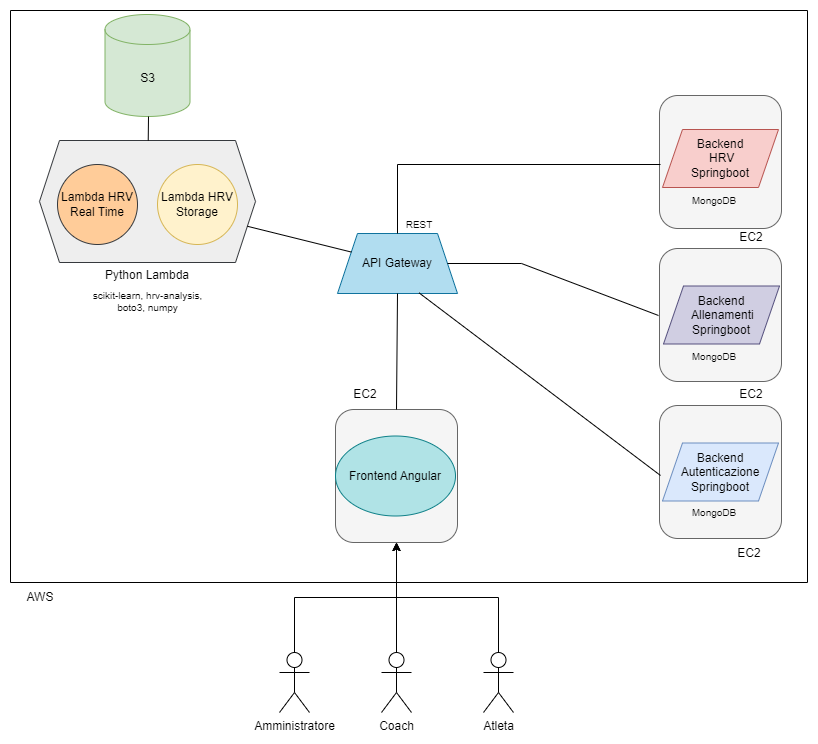

The diagram above was exported from draw.io. Its source (the exported page's mxGraphModel, read from the mxfile embedded in the PNG):
<mxGraphModel dx="1050" dy="541" grid="0" gridSize="10" guides="1" tooltips="1" connect="1" arrows="1" fold="1" page="1" pageScale="1" pageWidth="827" pageHeight="1169" math="0" shadow="0">
  <root>
    <mxCell id="0" />
    <mxCell id="1" parent="0" />
    <mxCell id="DYlMaXX1_HdTk7WvqppG-1" value="" style="swimlane;startSize=0;" parent="1" vertex="1">
      <mxGeometry x="19" y="33" width="797" height="572" as="geometry" />
    </mxCell>
    <mxCell id="DYlMaXX1_HdTk7WvqppG-13" value="" style="rounded=1;whiteSpace=wrap;html=1;fillColor=#f5f5f5;fontColor=#333333;strokeColor=#666666;" parent="DYlMaXX1_HdTk7WvqppG-1" vertex="1">
      <mxGeometry x="649" y="85" width="122" height="133" as="geometry" />
    </mxCell>
    <mxCell id="DYlMaXX1_HdTk7WvqppG-14" value="" style="rounded=1;whiteSpace=wrap;html=1;fillColor=#f5f5f5;fontColor=#333333;strokeColor=#666666;" parent="DYlMaXX1_HdTk7WvqppG-1" vertex="1">
      <mxGeometry x="649" y="238" width="122" height="133" as="geometry" />
    </mxCell>
    <mxCell id="DYlMaXX1_HdTk7WvqppG-15" value="" style="rounded=1;whiteSpace=wrap;html=1;fillColor=#f5f5f5;fontColor=#333333;strokeColor=#666666;" parent="DYlMaXX1_HdTk7WvqppG-1" vertex="1">
      <mxGeometry x="649" y="395" width="122" height="133" as="geometry" />
    </mxCell>
    <mxCell id="DYlMaXX1_HdTk7WvqppG-17" value="" style="rounded=1;whiteSpace=wrap;html=1;fillColor=#f5f5f5;fontColor=#333333;strokeColor=#666666;" parent="DYlMaXX1_HdTk7WvqppG-1" vertex="1">
      <mxGeometry x="325" y="399" width="122" height="133" as="geometry" />
    </mxCell>
    <mxCell id="DYlMaXX1_HdTk7WvqppG-18" value="Frontend Angular" style="ellipse;whiteSpace=wrap;html=1;fillColor=#b0e3e6;strokeColor=#0e8088;" parent="DYlMaXX1_HdTk7WvqppG-1" vertex="1">
      <mxGeometry x="325" y="425.5" width="120" height="80" as="geometry" />
    </mxCell>
    <mxCell id="DYlMaXX1_HdTk7WvqppG-19" value="EC2&lt;br&gt;" style="text;html=1;strokeColor=none;fillColor=none;align=center;verticalAlign=middle;whiteSpace=wrap;rounded=0;" parent="DYlMaXX1_HdTk7WvqppG-1" vertex="1">
      <mxGeometry x="325" y="369" width="60" height="30" as="geometry" />
    </mxCell>
    <mxCell id="DYlMaXX1_HdTk7WvqppG-27" value="EC2&lt;br&gt;" style="text;html=1;strokeColor=none;fillColor=none;align=center;verticalAlign=middle;whiteSpace=wrap;rounded=0;" parent="DYlMaXX1_HdTk7WvqppG-1" vertex="1">
      <mxGeometry x="709" y="528" width="60" height="30" as="geometry" />
    </mxCell>
    <mxCell id="DYlMaXX1_HdTk7WvqppG-28" value="EC2&lt;br&gt;" style="text;html=1;strokeColor=none;fillColor=none;align=center;verticalAlign=middle;whiteSpace=wrap;rounded=0;" parent="DYlMaXX1_HdTk7WvqppG-1" vertex="1">
      <mxGeometry x="711" y="369" width="60" height="30" as="geometry" />
    </mxCell>
    <mxCell id="DYlMaXX1_HdTk7WvqppG-29" value="EC2&lt;br&gt;" style="text;html=1;strokeColor=none;fillColor=none;align=center;verticalAlign=middle;whiteSpace=wrap;rounded=0;" parent="DYlMaXX1_HdTk7WvqppG-1" vertex="1">
      <mxGeometry x="711" y="212" width="60" height="30" as="geometry" />
    </mxCell>
    <mxCell id="DYlMaXX1_HdTk7WvqppG-30" value="Backend Autenticazione Springboot" style="shape=parallelogram;perimeter=parallelogramPerimeter;whiteSpace=wrap;html=1;fixedSize=1;fillColor=#dae8fc;strokeColor=#6c8ebf;" parent="DYlMaXX1_HdTk7WvqppG-1" vertex="1">
      <mxGeometry x="652" y="432.5" width="116" height="58" as="geometry" />
    </mxCell>
    <mxCell id="DYlMaXX1_HdTk7WvqppG-31" value="Backend&lt;br&gt;&amp;nbsp;Allenamenti&lt;br&gt;Springboot" style="shape=parallelogram;perimeter=parallelogramPerimeter;whiteSpace=wrap;html=1;fixedSize=1;fillColor=#d0cee2;strokeColor=#56517e;" parent="DYlMaXX1_HdTk7WvqppG-1" vertex="1">
      <mxGeometry x="653" y="275.5" width="116" height="58" as="geometry" />
    </mxCell>
    <mxCell id="DYlMaXX1_HdTk7WvqppG-32" value="Backend&lt;br&gt;&amp;nbsp;HRV&lt;br&gt;Springboot" style="shape=parallelogram;perimeter=parallelogramPerimeter;whiteSpace=wrap;html=1;fixedSize=1;fillColor=#f8cecc;strokeColor=#b85450;" parent="DYlMaXX1_HdTk7WvqppG-1" vertex="1">
      <mxGeometry x="652" y="119" width="116" height="58" as="geometry" />
    </mxCell>
    <mxCell id="DYlMaXX1_HdTk7WvqppG-33" value="MongoDB" style="text;html=1;strokeColor=none;fillColor=none;align=center;verticalAlign=middle;whiteSpace=wrap;rounded=0;fontSize=10;" parent="DYlMaXX1_HdTk7WvqppG-1" vertex="1">
      <mxGeometry x="674" y="175" width="60" height="30" as="geometry" />
    </mxCell>
    <mxCell id="DYlMaXX1_HdTk7WvqppG-34" value="MongoDB" style="text;html=1;strokeColor=none;fillColor=none;align=center;verticalAlign=middle;whiteSpace=wrap;rounded=0;fontSize=10;" parent="DYlMaXX1_HdTk7WvqppG-1" vertex="1">
      <mxGeometry x="674" y="331" width="60" height="30" as="geometry" />
    </mxCell>
    <mxCell id="DYlMaXX1_HdTk7WvqppG-35" value="MongoDB" style="text;html=1;strokeColor=none;fillColor=none;align=center;verticalAlign=middle;whiteSpace=wrap;rounded=0;fontSize=10;" parent="DYlMaXX1_HdTk7WvqppG-1" vertex="1">
      <mxGeometry x="674" y="487" width="60" height="30" as="geometry" />
    </mxCell>
    <mxCell id="DYlMaXX1_HdTk7WvqppG-39" value="API Gateway" style="shape=trapezoid;perimeter=trapezoidPerimeter;whiteSpace=wrap;html=1;fixedSize=1;fillColor=#b1ddf0;strokeColor=#10739e;" parent="DYlMaXX1_HdTk7WvqppG-1" vertex="1">
      <mxGeometry x="327" y="223" width="120" height="60" as="geometry" />
    </mxCell>
    <mxCell id="DYlMaXX1_HdTk7WvqppG-40" value="" style="endArrow=none;html=1;rounded=0;exitX=0.5;exitY=0;exitDx=0;exitDy=0;entryX=0.5;entryY=1;entryDx=0;entryDy=0;" parent="DYlMaXX1_HdTk7WvqppG-1" source="DYlMaXX1_HdTk7WvqppG-17" target="DYlMaXX1_HdTk7WvqppG-39" edge="1">
      <mxGeometry width="50" height="50" relative="1" as="geometry">
        <mxPoint x="342" y="333" as="sourcePoint" />
        <mxPoint x="392" y="283" as="targetPoint" />
      </mxGeometry>
    </mxCell>
    <mxCell id="DYlMaXX1_HdTk7WvqppG-42" value="" style="endArrow=none;html=1;rounded=0;exitX=0.5;exitY=0;exitDx=0;exitDy=0;" parent="DYlMaXX1_HdTk7WvqppG-1" source="DYlMaXX1_HdTk7WvqppG-39" edge="1">
      <mxGeometry width="50" height="50" relative="1" as="geometry">
        <mxPoint x="600" y="204" as="sourcePoint" />
        <mxPoint x="650" y="154" as="targetPoint" />
        <Array as="points">
          <mxPoint x="387" y="154" />
        </Array>
      </mxGeometry>
    </mxCell>
    <mxCell id="DYlMaXX1_HdTk7WvqppG-43" value="" style="endArrow=none;html=1;rounded=0;exitX=1;exitY=0.5;exitDx=0;exitDy=0;" parent="DYlMaXX1_HdTk7WvqppG-1" source="DYlMaXX1_HdTk7WvqppG-39" edge="1">
      <mxGeometry width="50" height="50" relative="1" as="geometry">
        <mxPoint x="598" y="355" as="sourcePoint" />
        <mxPoint x="648" y="305" as="targetPoint" />
        <Array as="points">
          <mxPoint x="511" y="253" />
        </Array>
      </mxGeometry>
    </mxCell>
    <mxCell id="DYlMaXX1_HdTk7WvqppG-44" value="" style="endArrow=none;html=1;rounded=0;exitX=0.68;exitY=0.99;exitDx=0;exitDy=0;exitPerimeter=0;" parent="DYlMaXX1_HdTk7WvqppG-1" source="DYlMaXX1_HdTk7WvqppG-39" edge="1">
      <mxGeometry width="50" height="50" relative="1" as="geometry">
        <mxPoint x="600" y="515" as="sourcePoint" />
        <mxPoint x="650" y="465" as="targetPoint" />
      </mxGeometry>
    </mxCell>
    <mxCell id="DYlMaXX1_HdTk7WvqppG-45" value="REST" style="text;html=1;strokeColor=none;fillColor=none;align=center;verticalAlign=middle;whiteSpace=wrap;rounded=0;fontSize=10;" parent="DYlMaXX1_HdTk7WvqppG-1" vertex="1">
      <mxGeometry x="379" y="199" width="60" height="30" as="geometry" />
    </mxCell>
    <mxCell id="DYlMaXX1_HdTk7WvqppG-46" value="S3" style="shape=cylinder3;whiteSpace=wrap;html=1;boundedLbl=1;backgroundOutline=1;size=15;fillColor=#d5e8d4;strokeColor=#82b366;" parent="DYlMaXX1_HdTk7WvqppG-1" vertex="1">
      <mxGeometry x="94.5" y="4" width="85" height="102" as="geometry" />
    </mxCell>
    <mxCell id="DYlMaXX1_HdTk7WvqppG-53" value="scikit-learn, hrv-analysis, boto3, numpy" style="text;html=1;strokeColor=none;fillColor=none;align=center;verticalAlign=middle;whiteSpace=wrap;rounded=0;fontSize=10;" parent="DYlMaXX1_HdTk7WvqppG-1" vertex="1">
      <mxGeometry x="76.5" y="275.5" width="121" height="30" as="geometry" />
    </mxCell>
    <mxCell id="DYlMaXX1_HdTk7WvqppG-55" value="" style="shape=hexagon;perimeter=hexagonPerimeter2;whiteSpace=wrap;html=1;fixedSize=1;fillColor=#eeeeee;strokeColor=#36393d;" parent="DYlMaXX1_HdTk7WvqppG-1" vertex="1">
      <mxGeometry x="29" y="130" width="216" height="122" as="geometry" />
    </mxCell>
    <mxCell id="DYlMaXX1_HdTk7WvqppG-56" value="Python Lambda" style="text;html=1;strokeColor=none;fillColor=none;align=center;verticalAlign=middle;whiteSpace=wrap;rounded=0;" parent="DYlMaXX1_HdTk7WvqppG-1" vertex="1">
      <mxGeometry x="90" y="250" width="94" height="30" as="geometry" />
    </mxCell>
    <mxCell id="DYlMaXX1_HdTk7WvqppG-57" value="Lambda HRV Real Time" style="ellipse;whiteSpace=wrap;html=1;aspect=fixed;fillColor=#ffcc99;strokeColor=#36393d;" parent="DYlMaXX1_HdTk7WvqppG-1" vertex="1">
      <mxGeometry x="47" y="154" width="80" height="80" as="geometry" />
    </mxCell>
    <mxCell id="DYlMaXX1_HdTk7WvqppG-58" value="Lambda HRV Storage" style="ellipse;whiteSpace=wrap;html=1;aspect=fixed;fillColor=#fff2cc;strokeColor=#d6b656;" parent="DYlMaXX1_HdTk7WvqppG-1" vertex="1">
      <mxGeometry x="147" y="154" width="80" height="80" as="geometry" />
    </mxCell>
    <mxCell id="DYlMaXX1_HdTk7WvqppG-59" value="" style="endArrow=none;html=1;rounded=0;" parent="DYlMaXX1_HdTk7WvqppG-1" source="DYlMaXX1_HdTk7WvqppG-55" edge="1">
      <mxGeometry width="50" height="50" relative="1" as="geometry">
        <mxPoint x="88" y="156" as="sourcePoint" />
        <mxPoint x="138" y="106" as="targetPoint" />
      </mxGeometry>
    </mxCell>
    <mxCell id="DYlMaXX1_HdTk7WvqppG-60" value="" style="endArrow=none;html=1;rounded=0;" parent="DYlMaXX1_HdTk7WvqppG-1" source="DYlMaXX1_HdTk7WvqppG-55" target="DYlMaXX1_HdTk7WvqppG-39" edge="1">
      <mxGeometry width="50" height="50" relative="1" as="geometry">
        <mxPoint x="226" y="208" as="sourcePoint" />
        <mxPoint x="315.71067811865476" y="191" as="targetPoint" />
      </mxGeometry>
    </mxCell>
    <mxCell id="DYlMaXX1_HdTk7WvqppG-36" style="edgeStyle=orthogonalEdgeStyle;rounded=0;orthogonalLoop=1;jettySize=auto;html=1;exitX=0.5;exitY=0;exitDx=0;exitDy=0;exitPerimeter=0;entryX=0.5;entryY=1;entryDx=0;entryDy=0;" parent="1" source="DYlMaXX1_HdTk7WvqppG-2" target="DYlMaXX1_HdTk7WvqppG-17" edge="1">
      <mxGeometry relative="1" as="geometry" />
    </mxCell>
    <mxCell id="DYlMaXX1_HdTk7WvqppG-2" value="Amministratore" style="shape=umlActor;verticalLabelPosition=bottom;verticalAlign=top;html=1;outlineConnect=0;" parent="1" vertex="1">
      <mxGeometry x="288" y="675" width="30" height="60" as="geometry" />
    </mxCell>
    <mxCell id="DYlMaXX1_HdTk7WvqppG-37" style="edgeStyle=orthogonalEdgeStyle;rounded=0;orthogonalLoop=1;jettySize=auto;html=1;exitX=0.25;exitY=0.1;exitDx=0;exitDy=0;exitPerimeter=0;" parent="1" source="DYlMaXX1_HdTk7WvqppG-3" target="DYlMaXX1_HdTk7WvqppG-17" edge="1">
      <mxGeometry relative="1" as="geometry">
        <Array as="points">
          <mxPoint x="405" y="681" />
        </Array>
      </mxGeometry>
    </mxCell>
    <mxCell id="DYlMaXX1_HdTk7WvqppG-3" value="Coach" style="shape=umlActor;verticalLabelPosition=bottom;verticalAlign=top;html=1;outlineConnect=0;" parent="1" vertex="1">
      <mxGeometry x="390" y="675" width="30" height="60" as="geometry" />
    </mxCell>
    <mxCell id="DYlMaXX1_HdTk7WvqppG-38" style="edgeStyle=orthogonalEdgeStyle;rounded=0;orthogonalLoop=1;jettySize=auto;html=1;exitX=0.5;exitY=0;exitDx=0;exitDy=0;exitPerimeter=0;entryX=0.5;entryY=1;entryDx=0;entryDy=0;" parent="1" source="DYlMaXX1_HdTk7WvqppG-4" target="DYlMaXX1_HdTk7WvqppG-17" edge="1">
      <mxGeometry relative="1" as="geometry" />
    </mxCell>
    <mxCell id="DYlMaXX1_HdTk7WvqppG-4" value="Atleta" style="shape=umlActor;verticalLabelPosition=bottom;verticalAlign=top;html=1;outlineConnect=0;" parent="1" vertex="1">
      <mxGeometry x="492" y="675" width="30" height="60" as="geometry" />
    </mxCell>
    <mxCell id="DYlMaXX1_HdTk7WvqppG-11" value="AWS" style="text;html=1;strokeColor=none;fillColor=none;align=center;verticalAlign=middle;whiteSpace=wrap;rounded=0;" parent="1" vertex="1">
      <mxGeometry x="19" y="605" width="60" height="30" as="geometry" />
    </mxCell>
  </root>
</mxGraphModel>